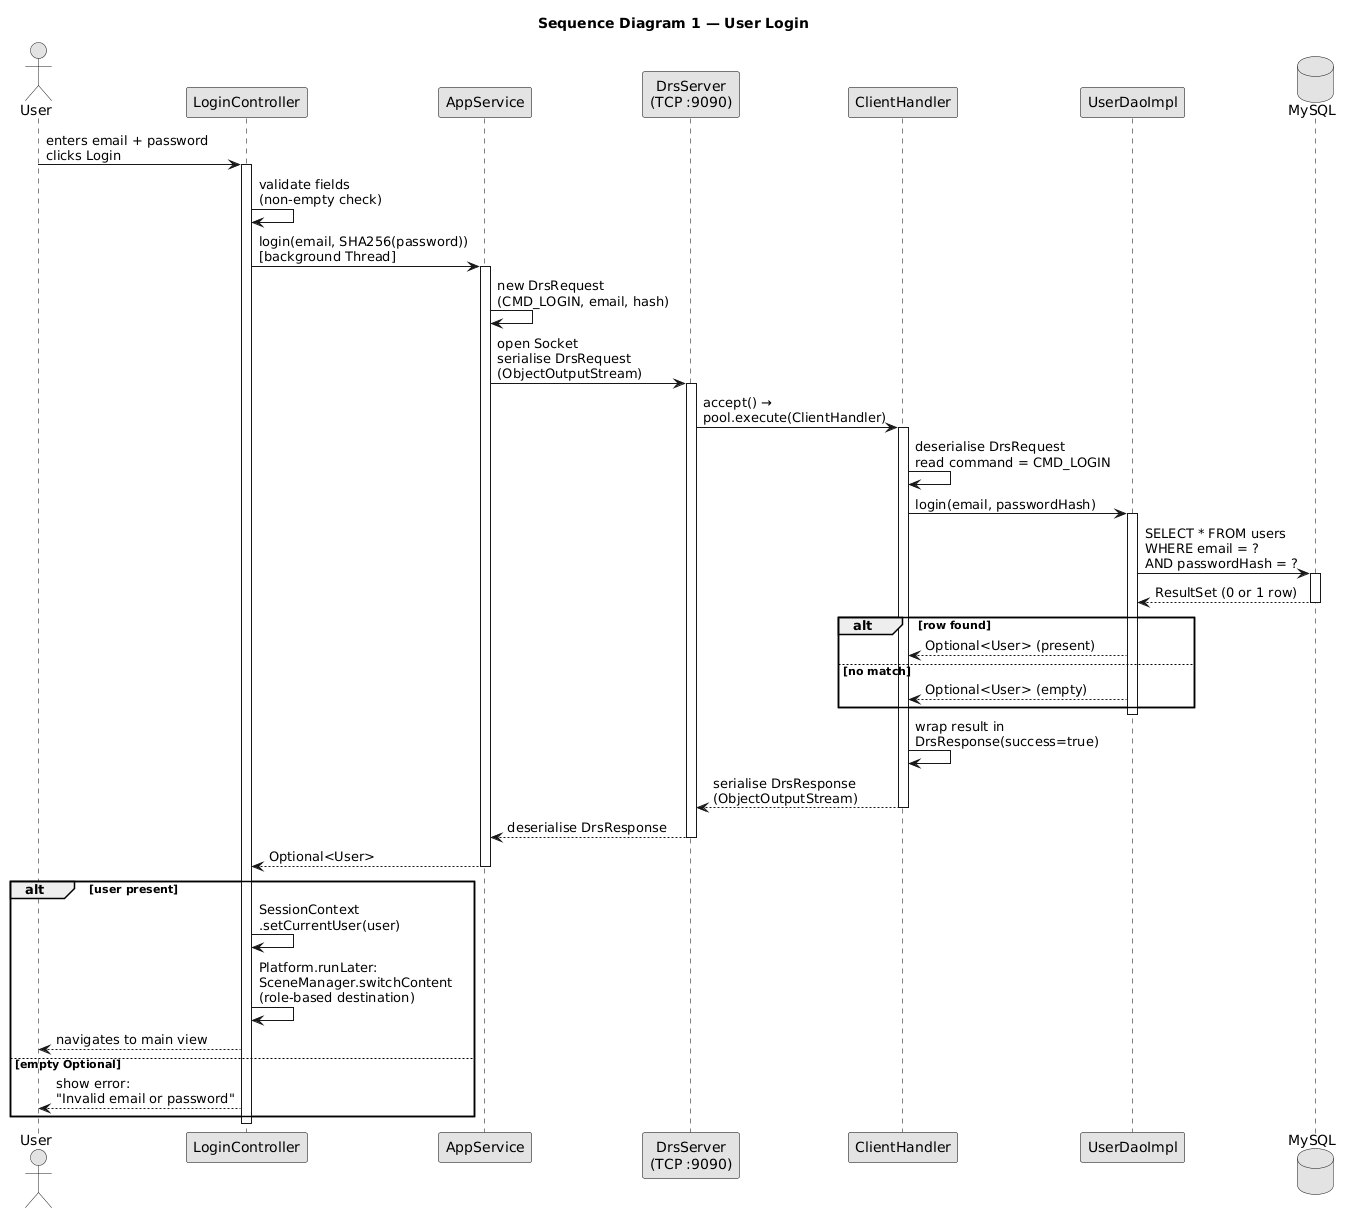

The diagram above was rendered by PlantUML. Its source (embedded in the PNG):
@startuml
skinparam monochrome true
skinparam shadowing false
skinparam backgroundColor white
skinparam sequenceArrowThickness 1
skinparam sequenceParticipantBorderColor black
skinparam sequenceLifeLineBorderColor black
skinparam sequenceBoxBorderColor black
skinparam noteBorderColor black
skinparam noteBackgroundColor white

title Sequence Diagram 1 — User Login

actor "User" as user
participant "LoginController" as lc
participant "AppService" as svc
participant "DrsServer\n(TCP :9090)" as server
participant "ClientHandler" as handler
participant "UserDaoImpl" as dao
database "MySQL" as db

user -> lc : enters email + password\nclicks Login

activate lc
lc -> lc : validate fields\n(non-empty check)

lc -> svc : login(email, SHA256(password))\n[background Thread]
activate svc

svc -> svc : new DrsRequest\n(CMD_LOGIN, email, hash)
svc -> server : open Socket\nserialise DrsRequest\n(ObjectOutputStream)
activate server

server -> handler : accept() →\npool.execute(ClientHandler)
activate handler

handler -> handler : deserialise DrsRequest\nread command = CMD_LOGIN

handler -> dao : login(email, passwordHash)
activate dao

dao -> db : SELECT * FROM users\nWHERE email = ?\nAND passwordHash = ?
activate db
db --> dao : ResultSet (0 or 1 row)
deactivate db

alt row found
    dao --> handler : Optional<User> (present)
else no match
    dao --> handler : Optional<User> (empty)
end

deactivate dao

handler -> handler : wrap result in\nDrsResponse(success=true)
handler --> server : serialise DrsResponse\n(ObjectOutputStream)
deactivate handler

server --> svc : deserialise DrsResponse
deactivate server

svc --> lc : Optional<User>
deactivate svc

alt user present
    lc -> lc : SessionContext\n.setCurrentUser(user)
    lc -> lc : Platform.runLater:\nSceneManager.switchContent\n(role-based destination)
    lc --> user : navigates to main view
else empty Optional
    lc --> user : show error:\n"Invalid email or password"
end

deactivate lc
@enduml